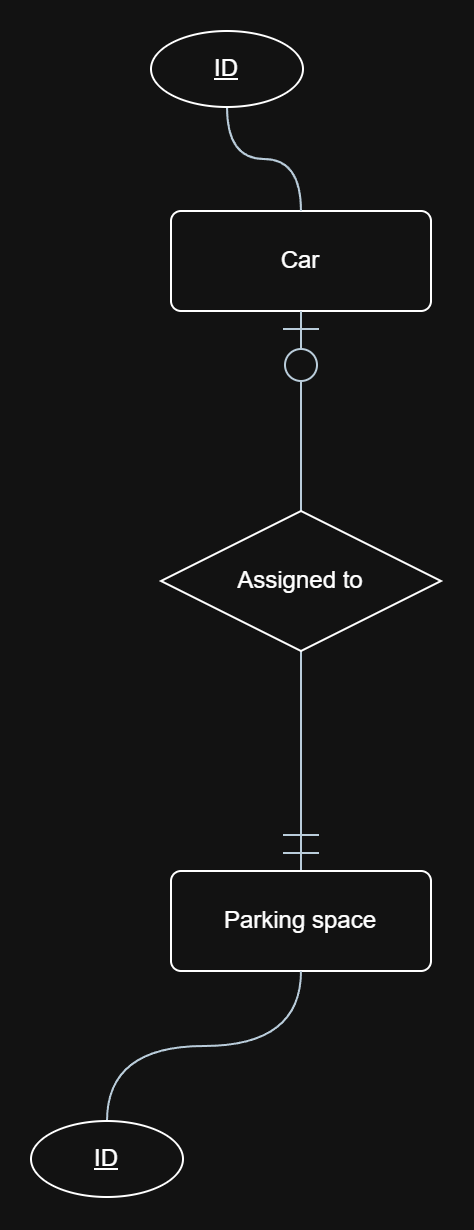

The diagram above was exported from draw.io. Its source (the exported page's mxGraphModel, read from the mxfile embedded in the PNG):
<mxGraphModel dx="1201" dy="828" grid="0" gridSize="10" guides="1" tooltips="1" connect="1" arrows="1" fold="1" page="0" pageScale="1" pageWidth="850" pageHeight="1100" math="0" shadow="0">
  <root>
    <mxCell id="0" />
    <mxCell id="1" parent="0" />
    <mxCell id="6V77mcBpnJ5kYKjPaZlh-1" parent="1" style="rounded=1;arcSize=10;whiteSpace=wrap;html=1;align=center;roundedPerimeter=1;" value="Car" vertex="1">
      <mxGeometry height="50" width="130" x="100" y="290" as="geometry" />
    </mxCell>
    <mxCell id="6V77mcBpnJ5kYKjPaZlh-5" edge="1" parent="1" source="6V77mcBpnJ5kYKjPaZlh-2" style="edgeStyle=orthogonalEdgeStyle;shape=connector;curved=1;rounded=0;curveGeometry=1;orthogonalLoop=1;jettySize=auto;html=1;entryX=0.5;entryY=1;entryDx=0;entryDy=0;strokeColor=#182E3E;align=center;verticalAlign=middle;fontFamily=Helvetica;fontSize=11;fontColor=#1A1A1A;labelBackgroundColor=default;defaultLabelBackgroundColor=page;labelPadding=0 4;startSize=16;endArrow=ERzeroToOne;endFill=0;endSize=16;startArrow=none;startFill=0;" target="6V77mcBpnJ5kYKjPaZlh-1">
      <mxGeometry relative="1" as="geometry" />
    </mxCell>
    <mxCell id="6V77mcBpnJ5kYKjPaZlh-6" edge="1" parent="1" source="6V77mcBpnJ5kYKjPaZlh-2" style="edgeStyle=orthogonalEdgeStyle;shape=connector;curved=1;rounded=0;curveGeometry=1;orthogonalLoop=1;jettySize=auto;html=1;entryX=0.5;entryY=0;entryDx=0;entryDy=0;strokeColor=#182E3E;align=center;verticalAlign=middle;fontFamily=Helvetica;fontSize=11;fontColor=#1A1A1A;labelBackgroundColor=default;defaultLabelBackgroundColor=page;labelPadding=0 4;startSize=16;endArrow=ERmandOne;endFill=0;endSize=16;" target="6V77mcBpnJ5kYKjPaZlh-4">
      <mxGeometry relative="1" as="geometry" />
    </mxCell>
    <mxCell id="6V77mcBpnJ5kYKjPaZlh-2" parent="1" style="shape=rhombus;perimeter=rhombusPerimeter;whiteSpace=wrap;html=1;align=center;" value="Assigned to" vertex="1">
      <mxGeometry height="70" width="140" x="95" y="440" as="geometry" />
    </mxCell>
    <mxCell id="6V77mcBpnJ5kYKjPaZlh-8" edge="1" parent="1" source="6V77mcBpnJ5kYKjPaZlh-3" style="edgeStyle=orthogonalEdgeStyle;shape=connector;curved=1;rounded=0;curveGeometry=1;orthogonalLoop=1;jettySize=auto;html=1;entryX=0.5;entryY=0;entryDx=0;entryDy=0;strokeColor=#182E3E;align=center;verticalAlign=middle;fontFamily=Helvetica;fontSize=11;fontColor=#1A1A1A;labelBackgroundColor=default;defaultLabelBackgroundColor=page;labelPadding=0 4;startSize=16;endArrow=none;endFill=0;endSize=16;" target="6V77mcBpnJ5kYKjPaZlh-1">
      <mxGeometry relative="1" as="geometry" />
    </mxCell>
    <mxCell id="6V77mcBpnJ5kYKjPaZlh-3" parent="1" style="ellipse;whiteSpace=wrap;html=1;align=center;fontStyle=4;" value="ID" vertex="1">
      <mxGeometry height="38" width="76" x="90" y="200" as="geometry" />
    </mxCell>
    <mxCell id="6V77mcBpnJ5kYKjPaZlh-4" parent="1" style="rounded=1;arcSize=10;whiteSpace=wrap;html=1;align=center;roundedPerimeter=1;" value="Parking space" vertex="1">
      <mxGeometry height="50" width="130" x="100" y="620" as="geometry" />
    </mxCell>
    <mxCell id="6V77mcBpnJ5kYKjPaZlh-11" edge="1" parent="1" source="6V77mcBpnJ5kYKjPaZlh-9" style="edgeStyle=orthogonalEdgeStyle;shape=connector;curved=1;rounded=0;curveGeometry=1;orthogonalLoop=1;jettySize=auto;html=1;entryX=0.5;entryY=1;entryDx=0;entryDy=0;strokeColor=#182E3E;align=center;verticalAlign=middle;fontFamily=Helvetica;fontSize=11;fontColor=#1A1A1A;labelBackgroundColor=default;defaultLabelBackgroundColor=page;labelPadding=0 4;startSize=16;endArrow=none;endFill=0;endSize=16;" target="6V77mcBpnJ5kYKjPaZlh-4">
      <mxGeometry relative="1" as="geometry" />
    </mxCell>
    <mxCell id="6V77mcBpnJ5kYKjPaZlh-9" parent="1" style="ellipse;whiteSpace=wrap;html=1;align=center;fontStyle=4;" value="ID" vertex="1">
      <mxGeometry height="38" width="76" x="30" y="745" as="geometry" />
    </mxCell>
  </root>
</mxGraphModel>